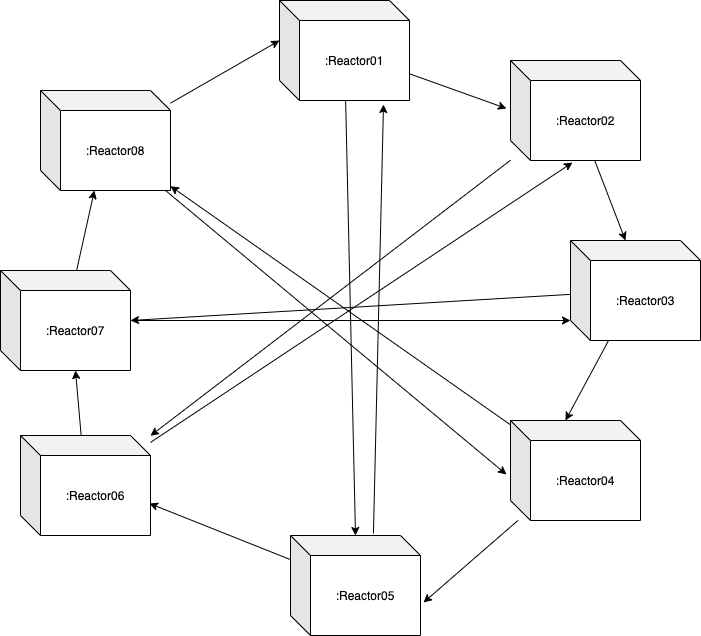

The diagram above was exported from draw.io. Its source (the exported page's mxGraphModel, read from the mxfile embedded in the PNG):
<mxGraphModel dx="2377" dy="1228" grid="1" gridSize="10" guides="1" tooltips="1" connect="1" arrows="1" fold="1" page="1" pageScale="1" pageWidth="827" pageHeight="1169" math="0" shadow="0">
  <root>
    <mxCell id="0" />
    <mxCell id="1" parent="0" />
    <mxCell id="r3QCeaE21muGl6b7Fwn3-43" style="edgeStyle=none;rounded=0;orthogonalLoop=1;jettySize=auto;html=1;entryX=0;entryY=0;entryDx=0;entryDy=40;entryPerimeter=0;" edge="1" parent="1" source="r3QCeaE21muGl6b7Fwn3-1" target="r3QCeaE21muGl6b7Fwn3-4">
      <mxGeometry relative="1" as="geometry" />
    </mxCell>
    <mxCell id="r3QCeaE21muGl6b7Fwn3-51" style="edgeStyle=none;rounded=0;orthogonalLoop=1;jettySize=auto;html=1;entryX=-0.031;entryY=0.54;entryDx=0;entryDy=0;entryPerimeter=0;" edge="1" parent="1" source="r3QCeaE21muGl6b7Fwn3-1" target="r3QCeaE21muGl6b7Fwn3-8">
      <mxGeometry relative="1" as="geometry" />
    </mxCell>
    <mxCell id="r3QCeaE21muGl6b7Fwn3-1" value="&lt;span&gt;:Reactor08&lt;/span&gt;" style="shape=cube;whiteSpace=wrap;html=1;boundedLbl=1;backgroundOutline=1;darkOpacity=0.05;darkOpacity2=0.1;" vertex="1" parent="1">
      <mxGeometry x="110" y="140" width="130" height="100" as="geometry" />
    </mxCell>
    <mxCell id="r3QCeaE21muGl6b7Fwn3-36" style="edgeStyle=none;rounded=0;orthogonalLoop=1;jettySize=auto;html=1;entryX=-0.031;entryY=0.48;entryDx=0;entryDy=0;entryPerimeter=0;" edge="1" parent="1" source="r3QCeaE21muGl6b7Fwn3-4" target="r3QCeaE21muGl6b7Fwn3-9">
      <mxGeometry relative="1" as="geometry" />
    </mxCell>
    <mxCell id="r3QCeaE21muGl6b7Fwn3-44" style="edgeStyle=none;rounded=0;orthogonalLoop=1;jettySize=auto;html=1;entryX=0.5;entryY=0;entryDx=0;entryDy=0;entryPerimeter=0;" edge="1" parent="1" source="r3QCeaE21muGl6b7Fwn3-4" target="r3QCeaE21muGl6b7Fwn3-7">
      <mxGeometry relative="1" as="geometry" />
    </mxCell>
    <mxCell id="r3QCeaE21muGl6b7Fwn3-4" value=":Reactor01" style="shape=cube;whiteSpace=wrap;html=1;boundedLbl=1;backgroundOutline=1;darkOpacity=0.05;darkOpacity2=0.1;" vertex="1" parent="1">
      <mxGeometry x="349" y="50" width="130" height="100" as="geometry" />
    </mxCell>
    <mxCell id="r3QCeaE21muGl6b7Fwn3-42" style="edgeStyle=none;rounded=0;orthogonalLoop=1;jettySize=auto;html=1;" edge="1" parent="1" source="r3QCeaE21muGl6b7Fwn3-5" target="r3QCeaE21muGl6b7Fwn3-1">
      <mxGeometry relative="1" as="geometry" />
    </mxCell>
    <mxCell id="r3QCeaE21muGl6b7Fwn3-50" style="edgeStyle=none;rounded=0;orthogonalLoop=1;jettySize=auto;html=1;entryX=0;entryY=0;entryDx=0;entryDy=80;entryPerimeter=0;" edge="1" parent="1" source="r3QCeaE21muGl6b7Fwn3-5" target="r3QCeaE21muGl6b7Fwn3-10">
      <mxGeometry relative="1" as="geometry" />
    </mxCell>
    <mxCell id="r3QCeaE21muGl6b7Fwn3-5" value="&lt;span&gt;:Reactor07&lt;/span&gt;" style="shape=cube;whiteSpace=wrap;html=1;boundedLbl=1;backgroundOutline=1;darkOpacity=0.05;darkOpacity2=0.1;" vertex="1" parent="1">
      <mxGeometry x="70" y="320" width="130" height="100" as="geometry" />
    </mxCell>
    <mxCell id="r3QCeaE21muGl6b7Fwn3-41" style="edgeStyle=none;rounded=0;orthogonalLoop=1;jettySize=auto;html=1;entryX=0;entryY=0;entryDx=75;entryDy=100;entryPerimeter=0;" edge="1" parent="1" source="r3QCeaE21muGl6b7Fwn3-6" target="r3QCeaE21muGl6b7Fwn3-5">
      <mxGeometry relative="1" as="geometry" />
    </mxCell>
    <mxCell id="r3QCeaE21muGl6b7Fwn3-49" style="edgeStyle=none;rounded=0;orthogonalLoop=1;jettySize=auto;html=1;entryX=0.477;entryY=1.02;entryDx=0;entryDy=0;entryPerimeter=0;" edge="1" parent="1" source="r3QCeaE21muGl6b7Fwn3-6" target="r3QCeaE21muGl6b7Fwn3-9">
      <mxGeometry relative="1" as="geometry" />
    </mxCell>
    <mxCell id="r3QCeaE21muGl6b7Fwn3-6" value="&lt;span&gt;:Reactor06&lt;/span&gt;" style="shape=cube;whiteSpace=wrap;html=1;boundedLbl=1;backgroundOutline=1;darkOpacity=0.05;darkOpacity2=0.1;" vertex="1" parent="1">
      <mxGeometry x="90" y="485" width="130" height="100" as="geometry" />
    </mxCell>
    <mxCell id="r3QCeaE21muGl6b7Fwn3-40" style="edgeStyle=none;rounded=0;orthogonalLoop=1;jettySize=auto;html=1;entryX=0.992;entryY=0.68;entryDx=0;entryDy=0;entryPerimeter=0;" edge="1" parent="1" source="r3QCeaE21muGl6b7Fwn3-7" target="r3QCeaE21muGl6b7Fwn3-6">
      <mxGeometry relative="1" as="geometry" />
    </mxCell>
    <mxCell id="r3QCeaE21muGl6b7Fwn3-48" style="edgeStyle=none;rounded=0;orthogonalLoop=1;jettySize=auto;html=1;entryX=0.8;entryY=1.04;entryDx=0;entryDy=0;entryPerimeter=0;exitX=0.638;exitY=-0.02;exitDx=0;exitDy=0;exitPerimeter=0;" edge="1" parent="1" source="r3QCeaE21muGl6b7Fwn3-7" target="r3QCeaE21muGl6b7Fwn3-4">
      <mxGeometry relative="1" as="geometry" />
    </mxCell>
    <mxCell id="r3QCeaE21muGl6b7Fwn3-7" value="&lt;span&gt;:Reactor05&lt;/span&gt;" style="shape=cube;whiteSpace=wrap;html=1;boundedLbl=1;backgroundOutline=1;darkOpacity=0.05;darkOpacity2=0.1;" vertex="1" parent="1">
      <mxGeometry x="360" y="585" width="130" height="100" as="geometry" />
    </mxCell>
    <mxCell id="r3QCeaE21muGl6b7Fwn3-39" style="edgeStyle=none;rounded=0;orthogonalLoop=1;jettySize=auto;html=1;entryX=1.023;entryY=0.67;entryDx=0;entryDy=0;entryPerimeter=0;" edge="1" parent="1" source="r3QCeaE21muGl6b7Fwn3-8" target="r3QCeaE21muGl6b7Fwn3-7">
      <mxGeometry relative="1" as="geometry" />
    </mxCell>
    <mxCell id="r3QCeaE21muGl6b7Fwn3-47" style="edgeStyle=none;rounded=0;orthogonalLoop=1;jettySize=auto;html=1;" edge="1" parent="1" source="r3QCeaE21muGl6b7Fwn3-8" target="r3QCeaE21muGl6b7Fwn3-1">
      <mxGeometry relative="1" as="geometry" />
    </mxCell>
    <mxCell id="r3QCeaE21muGl6b7Fwn3-8" value="&lt;span&gt;:Reactor04&lt;/span&gt;" style="shape=cube;whiteSpace=wrap;html=1;boundedLbl=1;backgroundOutline=1;darkOpacity=0.05;darkOpacity2=0.1;" vertex="1" parent="1">
      <mxGeometry x="580" y="470" width="130" height="100" as="geometry" />
    </mxCell>
    <mxCell id="r3QCeaE21muGl6b7Fwn3-37" style="edgeStyle=none;rounded=0;orthogonalLoop=1;jettySize=auto;html=1;entryX=0;entryY=0;entryDx=55;entryDy=0;entryPerimeter=0;" edge="1" parent="1" source="r3QCeaE21muGl6b7Fwn3-9" target="r3QCeaE21muGl6b7Fwn3-10">
      <mxGeometry relative="1" as="geometry" />
    </mxCell>
    <mxCell id="r3QCeaE21muGl6b7Fwn3-45" style="edgeStyle=none;rounded=0;orthogonalLoop=1;jettySize=auto;html=1;" edge="1" parent="1" source="r3QCeaE21muGl6b7Fwn3-9" target="r3QCeaE21muGl6b7Fwn3-6">
      <mxGeometry relative="1" as="geometry" />
    </mxCell>
    <mxCell id="r3QCeaE21muGl6b7Fwn3-9" value="&lt;span&gt;:Reactor02&lt;/span&gt;" style="shape=cube;whiteSpace=wrap;html=1;boundedLbl=1;backgroundOutline=1;darkOpacity=0.05;darkOpacity2=0.1;" vertex="1" parent="1">
      <mxGeometry x="580" y="110" width="130" height="100" as="geometry" />
    </mxCell>
    <mxCell id="r3QCeaE21muGl6b7Fwn3-38" style="edgeStyle=none;rounded=0;orthogonalLoop=1;jettySize=auto;html=1;entryX=0;entryY=0;entryDx=55;entryDy=0;entryPerimeter=0;" edge="1" parent="1" source="r3QCeaE21muGl6b7Fwn3-10" target="r3QCeaE21muGl6b7Fwn3-8">
      <mxGeometry relative="1" as="geometry" />
    </mxCell>
    <mxCell id="r3QCeaE21muGl6b7Fwn3-46" style="edgeStyle=none;rounded=0;orthogonalLoop=1;jettySize=auto;html=1;entryX=1;entryY=0.5;entryDx=0;entryDy=0;entryPerimeter=0;" edge="1" parent="1" source="r3QCeaE21muGl6b7Fwn3-10" target="r3QCeaE21muGl6b7Fwn3-5">
      <mxGeometry relative="1" as="geometry" />
    </mxCell>
    <mxCell id="r3QCeaE21muGl6b7Fwn3-10" value="&lt;span&gt;:Reactor03&lt;/span&gt;" style="shape=cube;whiteSpace=wrap;html=1;boundedLbl=1;backgroundOutline=1;darkOpacity=0.05;darkOpacity2=0.1;" vertex="1" parent="1">
      <mxGeometry x="640" y="290" width="130" height="100" as="geometry" />
    </mxCell>
  </root>
</mxGraphModel>